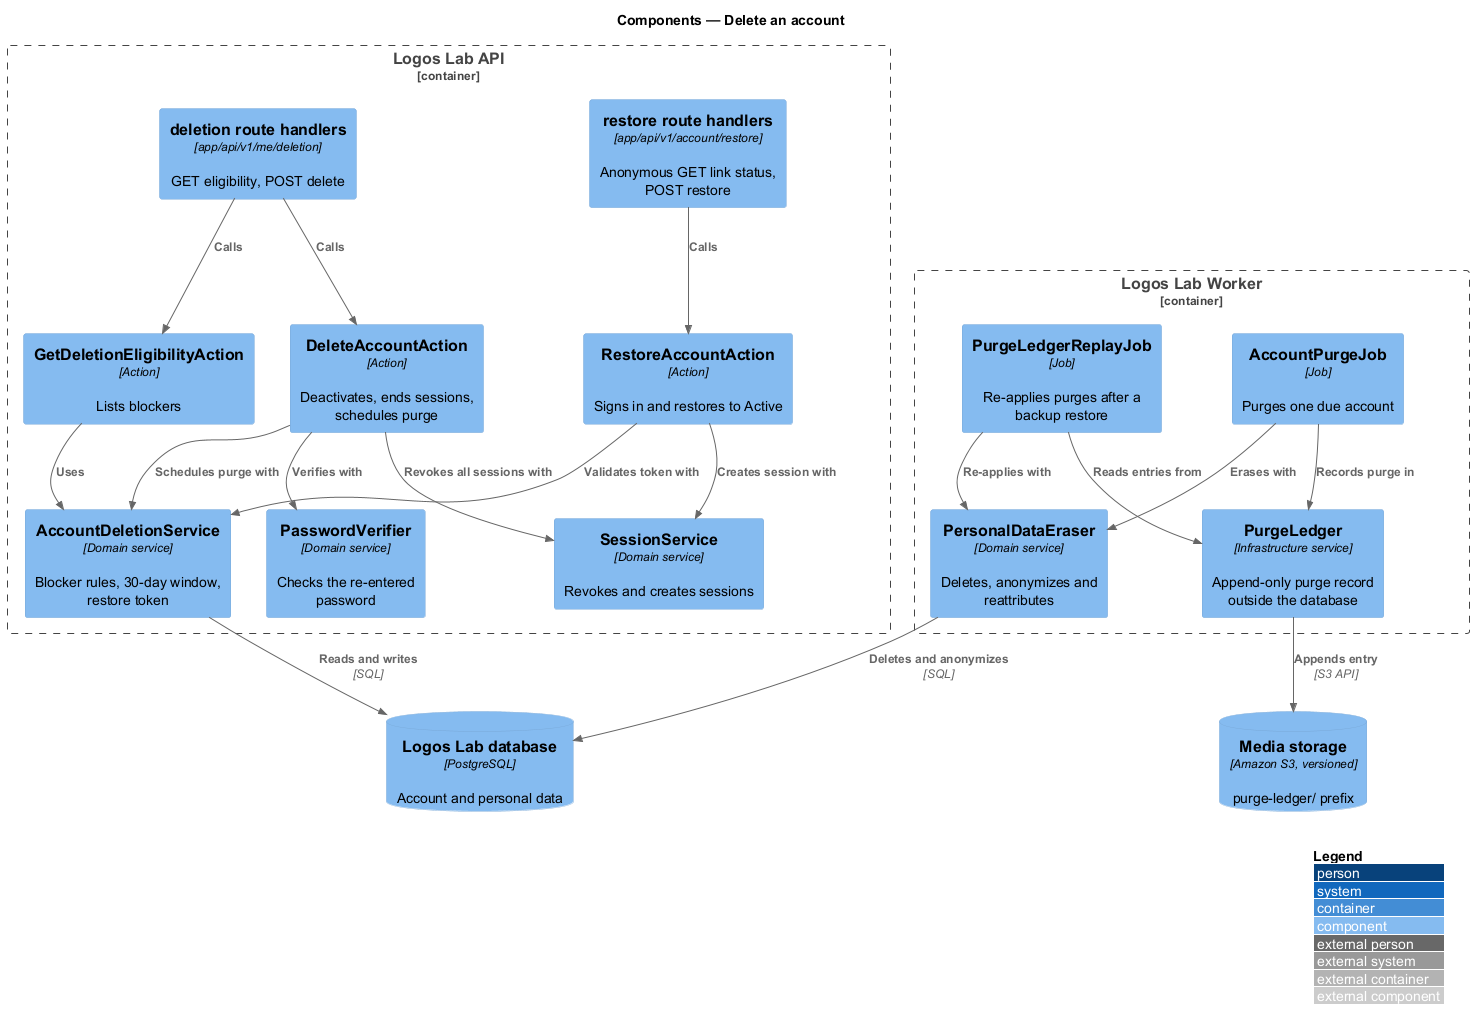

The diagram above was rendered by PlantUML. Its source (embedded in the PNG):
@startuml
!include <C4/C4_Component>
LAYOUT_WITH_LEGEND()
title Components — Delete an account

Container_Boundary(api, "Logos Lab API") {
  Component(rDel, "deletion route handlers", "app/api/v1/me/deletion", "GET eligibility, POST delete")
  Component(rRes, "restore route handlers", "app/api/v1/account/restore", "Anonymous GET link status, POST restore")
  Component(aElig, "GetDeletionEligibilityAction", "Action", "Lists blockers")
  Component(aDel, "DeleteAccountAction", "Action", "Deactivates, ends sessions, schedules purge")
  Component(aRes, "RestoreAccountAction", "Action", "Signs in and restores to Active")
  Component(svc, "AccountDeletionService", "Domain service", "Blocker rules, 30-day window, restore token")
  Component(sess, "SessionService", "Domain service", "Revokes and creates sessions")
  Component(pwd, "PasswordVerifier", "Domain service", "Checks the re-entered password")
}
Container_Boundary(worker, "Logos Lab Worker") {
  Component(purge, "AccountPurgeJob", "Job", "Purges one due account")
  Component(eraser, "PersonalDataEraser", "Domain service", "Deletes, anonymizes and reattributes")
  Component(ledger, "PurgeLedger", "Infrastructure service", "Append-only purge record outside the database")
  Component(replay, "PurgeLedgerReplayJob", "Job", "Re-applies purges after a backup restore")
}
ComponentDb(db, "Logos Lab database", "PostgreSQL", "Account and personal data")
ComponentDb(s3, "Media storage", "Amazon S3, versioned", "purge-ledger/ prefix")
Rel(rDel, aElig, "Calls")
Rel(rDel, aDel, "Calls")
Rel(rRes, aRes, "Calls")
Rel(aElig, svc, "Uses")
Rel(aDel, pwd, "Verifies with")
Rel(aDel, svc, "Schedules purge with")
Rel(aDel, sess, "Revokes all sessions with")
Rel(aRes, svc, "Validates token with")
Rel(aRes, sess, "Creates session with")
Rel(svc, db, "Reads and writes", "SQL")
Rel(purge, eraser, "Erases with")
Rel(purge, ledger, "Records purge in")
Rel(eraser, db, "Deletes and anonymizes", "SQL")
Rel(ledger, s3, "Appends entry", "S3 API")
Rel(replay, ledger, "Reads entries from")
Rel(replay, eraser, "Re-applies with")
@enduml